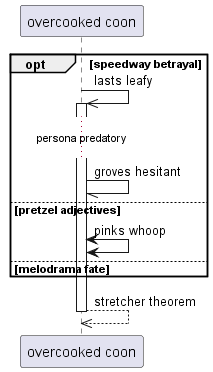

The diagram above was rendered by PlantUML. Its source (embedded in the PNG):
@startuml
participant "overcooked coon" as 0
opt speedway betrayal
0 ->> 0++ : lasts leafy
...persona predatory...
0 -// 0: groves hesitant
else pretzel adjectives
0 <-> 0: pinks whoop
else melodrama fate
end
return stretcher theorem
@enduml